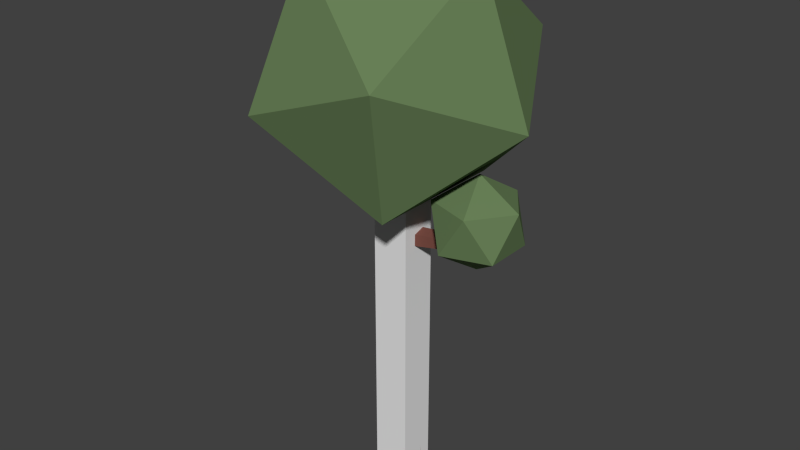# Source: tree.blend  (saved by Blender 2.75.0; exported with 4.5.12 LTS)
import bpy
from mathutils import Matrix  # noqa: F401  (used for matrix-valued properties, if any)

bpy.ops.wm.read_factory_settings(use_empty=True)
scene = bpy.context.scene
scene.name = 'Scene'

# ---- collections
col_collection_1 = bpy.data.collections.new('Collection 1'); scene.collection.children.link(col_collection_1)
col_collection_2 = bpy.data.collections.new('Collection 2'); scene.collection.children.link(col_collection_2)
col_collection_2.hide_render = True
col_collection_2.hide_viewport = True
col_collection_3 = bpy.data.collections.new('Collection 3'); scene.collection.children.link(col_collection_3)
col_collection_3.hide_render = True
col_collection_3.hide_viewport = True
col_collection_4 = bpy.data.collections.new('Collection 4'); scene.collection.children.link(col_collection_4)
col_collection_4.hide_render = True
col_collection_4.hide_viewport = True

# ---- materials (node trees are filled in below, after node groups)
mat_trunk = bpy.data.materials.new('trunk')
mat_trunk.alpha_threshold = 0.0
mat_trunk.use_transparent_shadow = False
mat_trunk.diffuse_color = (0.196, 0.07433, 0.05723, 1.0)
mat_trunk.roughness = 0.5
mat_trunk.specular_intensity = 0.0
mat_leaf = bpy.data.materials.new('leaf')
mat_leaf.alpha_threshold = 0.0
mat_leaf.use_transparent_shadow = False
mat_leaf.diffuse_color = (0.1378, 0.214, 0.09431, 1.0)
mat_leaf.roughness = 0.5
mat_leaf.specular_intensity = 0.0
mat_snow = bpy.data.materials.new('snow')
mat_snow.alpha_threshold = 0.0
mat_snow.use_transparent_shadow = False
mat_snow.diffuse_color = (0.5206, 0.6152, 0.5797, 1.0)
mat_snow.roughness = 0.5
mat_snow.specular_intensity = 0.0

# ---- material node trees

# ---- world
world_world = bpy.data.worlds.new('World'); scene.world = world_world
world_world.color = (0.05088, 0.05088, 0.05088)
world_world.use_sun_shadow = False
world_world.sun_shadow_jitter_overblur = 0.0
world_world.cycles.sampling_method = 'MANUAL'
world_world.cycles.sample_map_resolution = 256

# ---- meshes
me_cube = bpy.data.meshes.new('Cube')
me_cube.from_pydata([(-0.2104, -0.2104, -0.2424), (-0.2104, -0.2104, 5.0), (-0.2104, 0.2104, -0.2424), (-0.2104, 0.2104, 5.0), (0.2104, -0.2104, -0.2424), (0.2104, -0.2104, 5.0), (0.2104, 0.2104, -0.2424), (0.2104, 0.2104, 5.0)], [], [(1, 3, 2, 0), (3, 7, 6, 2), (7, 5, 4, 6), (5, 1, 0, 4), (0, 2, 6, 4), (5, 7, 3, 1)])
me_cube.use_remesh_preserve_volume = False
me_cube.use_remesh_preserve_attributes = False
me_cube.use_mirror_vertex_groups = False
me_cube.update()
me_cylinder = bpy.data.meshes.new('Cylinder')
me_cylinder.from_pydata([(-9.268e-09, 0.2226, -0.2226), (0.02304, 0.1875, 1.029), (0.2117, 0.06878, -0.2226), (0.2009, 0.05793, 1.042), (0.1308, -0.1801, -0.2226), (0.133, -0.1517, 1.037), (-0.1308, -0.1801, -0.2226), (-0.08687, -0.1517, 1.021), (-0.2117, 0.06878, -0.2226), (-0.1548, 0.05793, 1.017), (0.02304, 0.1716, 2.227), (0.1863, 0.05303, 2.226), (0.1239, -0.1388, 2.226), (-0.07783, -0.1388, 2.228), (-0.1402, 0.05304, 2.229), (-0.07279, 0.1524, 3.522), (0.07208, 0.04708, 3.525), (0.01674, -0.1233, 3.524), (-0.1623, -0.1233, 3.52), (-0.2177, 0.04708, 3.519), (-1.013, 0.009749, 3.225), (0.417, -0.816, 3.212), (-0.8228, -1.326, 4.176), (-1.589, 0.009749, 4.772), (-0.8228, 1.346, 4.176), (0.417, 0.8355, 3.212), (0.7251, -1.326, 4.752), (-0.5146, -0.816, 5.717), (-0.5146, 0.8355, 5.717), (0.7251, 1.346, 4.752), (1.491, 0.00975, 4.156), (0.9156, 0.009749, 5.704), (0.893, 0.06611, 3.198), (-0.02389, 0.07196, 2.742), (0.9246, -0.04875, 3.179), (-0.007013, -0.06408, 2.701), (1.027, -0.04875, 3.115), (0.04761, -0.06408, 2.569), (1.059, 0.06611, 3.095), (0.06449, 0.07196, 2.528), (0.9758, 0.1371, 3.147), (0.0203, 0.156, 2.635), (0.4661, 0.06712, 2.814), (0.4857, -0.0514, 2.781), (0.5488, -0.0514, 2.674), (0.5172, 0.1404, 2.727), (0.5683, 0.06712, 2.641), (0.9399, 0.03436, 2.547), (1.325, -0.2451, 2.841), (0.793, -0.4178, 2.841), (0.4645, 0.03436, 2.841), (0.793, 0.4865, 2.841), (1.325, 0.3138, 2.841), (1.087, -0.4178, 3.316), (0.5553, -0.2451, 3.316), (0.5553, 0.3138, 3.316), (1.087, 0.4865, 3.316), (1.415, 0.03436, 3.316), (0.9399, 0.03436, 3.61)], [], [(0, 1, 3, 2), (2, 3, 5, 4), (4, 5, 7, 6), (5, 3, 11, 12), (8, 9, 1, 0), (6, 7, 9, 8), (0, 2, 4, 6, 8), (12, 11, 16, 17), (1, 9, 14, 10), (3, 1, 10, 11), (7, 5, 12, 13), (9, 7, 13, 14), (16, 15, 19, 18, 17), (10, 14, 19, 15), (13, 12, 17, 18), (11, 10, 15, 16), (14, 13, 18, 19), (20, 21, 22), (21, 20, 25), (20, 22, 23), (20, 23, 24), (20, 24, 25), (21, 25, 30), (22, 21, 26), (23, 22, 27), (24, 23, 28), (25, 24, 29), (21, 30, 26), (22, 26, 27), (23, 27, 28), (24, 28, 29), (25, 29, 30), (26, 30, 31), (27, 26, 31), (28, 27, 31), (29, 28, 31), (30, 29, 31), (49, 48, 53), (48, 52, 57), (50, 49, 54), (47, 50, 51), (47, 51, 52), (47, 49, 50), (40, 32, 34, 36, 38), (43, 34, 32, 42), (42, 32, 40, 45), (35, 43, 42, 33), (39, 46, 44, 37), (35, 33, 41, 39, 37), (44, 36, 34, 43), (41, 45, 46, 39), (46, 38, 36, 44), (47, 48, 49), (33, 42, 45, 41), (45, 40, 38, 46), (48, 47, 52), (37, 44, 43, 35), (51, 50, 55), (52, 51, 56), (48, 57, 53), (49, 53, 54), (50, 54, 55), (51, 55, 56), (52, 56, 57), (53, 57, 58), (54, 53, 58), (55, 54, 58), (56, 55, 58), (57, 56, 58)])
me_cylinder.polygons.foreach_set('material_index', [0, 0, 0, 0, 0, 0, 0, 0, 0, 0, 0, 0, 0, 0, 0, 0, 0, 1, 1, 1, 1, 1, 1, 1, 1, 1, 1, 1, 1, 1, 1, 1, 1, 1, 1, 1, 1, 1, 1, 1, 1, 1, 1, 0, 0, 0, 0, 0, 0, 0, 0, 0, 1, 0, 0, 1, 0, 1, 1, 1, 1, 1, 1, 1, 1, 1, 1, 1, 1])
me_cylinder.materials.append(mat_trunk)
me_cylinder.materials.append(mat_leaf)
me_cylinder.use_remesh_preserve_volume = False
me_cylinder.use_remesh_preserve_attributes = False
me_cylinder.use_mirror_vertex_groups = False
me_cylinder.update()
me_cylinder_001 = bpy.data.meshes.new('Cylinder.001')
me_cylinder_001.from_pydata([(-9.268e-09, 0.2226, -0.2226), (0.02304, 0.1875, 1.029), (0.2117, 0.06878, -0.2226), (0.2009, 0.05793, 1.042), (0.1308, -0.1801, -0.2226), (0.133, -0.1517, 1.037), (-0.1308, -0.1801, -0.2226), (-0.08687, -0.1517, 1.021), (-0.2117, 0.06878, -0.2226), (-0.1548, 0.05793, 1.017), (0.02304, 0.1716, 2.227), (0.1863, 0.05303, 2.226), (0.1239, -0.1388, 2.226), (-0.07783, -0.1388, 2.228), (-0.1402, 0.05304, 2.229), (-0.07279, 0.1524, 3.522), (0.07208, 0.04708, 3.525), (0.01674, -0.1233, 3.524), (-0.1623, -0.1233, 3.52), (-0.2177, 0.04708, 3.519), (-1.013, 0.009749, 3.225), (0.417, -0.816, 3.212), (-0.8228, -1.326, 4.176), (-1.589, 0.009749, 4.772), (-0.8228, 1.346, 4.176), (0.417, 0.8355, 3.212), (0.7251, -1.326, 4.752), (-0.5146, -0.816, 5.717), (-0.5146, 0.8355, 5.717), (0.7251, 1.346, 4.752), (1.491, 0.00975, 4.156), (0.9156, 0.009749, 5.704), (0.893, 0.06611, 3.198), (-0.02389, 0.07196, 2.742), (0.9246, -0.04875, 3.179), (-0.007013, -0.06408, 2.701), (1.027, -0.04875, 3.115), (0.04761, -0.06408, 2.569), (1.059, 0.06611, 3.095), (0.06449, 0.07196, 2.528), (0.9758, 0.1371, 3.147), (0.0203, 0.156, 2.635), (0.4661, 0.06712, 2.814), (0.4857, -0.0514, 2.781), (0.5488, -0.0514, 2.674), (0.5172, 0.1404, 2.727), (0.5683, 0.06712, 2.641), (0.9399, 0.03436, 2.547), (1.325, -0.2451, 2.841), (0.793, -0.4178, 2.841), (0.4645, 0.03436, 2.841), (0.793, 0.4865, 2.841), (1.325, 0.3138, 2.841), (1.087, -0.4178, 3.316), (0.5553, -0.2451, 3.316), (0.5553, 0.3138, 3.316), (1.087, 0.4865, 3.316), (1.415, 0.03436, 3.316), (0.9399, 0.03436, 3.61), (-0.8892, 0.002614, 2.718), (0.02763, -0.003242, 2.262), (-0.9208, 0.1175, 2.699), (0.01075, 0.1328, 2.221), (-1.023, 0.1175, 2.634), (-0.04388, 0.1328, 2.089), (-1.055, 0.002614, 2.615), (-0.06076, -0.003242, 2.048), (-0.972, -0.06837, 2.667), (-0.01656, -0.08732, 2.155), (-0.4624, 0.001602, 2.334), (-0.4819, 0.1201, 2.301), (-0.5451, 0.1201, 2.194), (-0.5135, -0.07165, 2.247), (-0.5646, 0.001602, 2.161), (-0.9362, 0.03436, 2.067), (-1.321, 0.3138, 2.361), (-0.7892, 0.4865, 2.361), (-0.4607, 0.03436, 2.361), (-0.7892, -0.4178, 2.361), (-1.321, -0.2451, 2.361), (-1.083, 0.4865, 2.836), (-0.5515, 0.3138, 2.836), (-0.5515, -0.2451, 2.836), (-1.083, -0.4178, 2.836), (-1.412, 0.03436, 2.836), (-0.9362, 0.03436, 3.13)], [], [(0, 1, 3, 2), (2, 3, 5, 4), (4, 5, 7, 6), (5, 3, 11, 12), (8, 9, 1, 0), (6, 7, 9, 8), (0, 2, 4, 6, 8), (12, 11, 16, 17), (1, 9, 14, 10), (3, 1, 10, 11), (7, 5, 12, 13), (9, 7, 13, 14), (16, 15, 19, 18, 17), (10, 14, 19, 15), (13, 12, 17, 18), (11, 10, 15, 16), (14, 13, 18, 19), (20, 21, 22), (21, 20, 25), (20, 22, 23), (20, 23, 24), (20, 24, 25), (21, 25, 30), (22, 21, 26), (23, 22, 27), (24, 23, 28), (25, 24, 29), (21, 30, 26), (22, 26, 27), (23, 27, 28), (24, 28, 29), (25, 29, 30), (26, 30, 31), (27, 26, 31), (28, 27, 31), (29, 28, 31), (30, 29, 31), (49, 48, 53), (48, 52, 57), (50, 49, 54), (47, 50, 51), (47, 51, 52), (47, 49, 50), (40, 32, 34, 36, 38), (43, 34, 32, 42), (42, 32, 40, 45), (35, 43, 42, 33), (39, 46, 44, 37), (35, 33, 41, 39, 37), (44, 36, 34, 43), (41, 45, 46, 39), (46, 38, 36, 44), (47, 48, 49), (33, 42, 45, 41), (45, 40, 38, 46), (48, 47, 52), (37, 44, 43, 35), (51, 50, 55), (52, 51, 56), (48, 57, 53), (49, 53, 54), (50, 54, 55), (51, 55, 56), (52, 56, 57), (53, 57, 58), (54, 53, 58), (55, 54, 58), (56, 55, 58), (57, 56, 58), (76, 75, 80), (75, 79, 84), (77, 76, 81), (74, 77, 78), (74, 78, 79), (74, 76, 77), (67, 59, 61, 63, 65), (70, 61, 59, 69), (69, 59, 67, 72), (62, 70, 69, 60), (66, 73, 71, 64), (62, 60, 68, 66, 64), (71, 63, 61, 70), (68, 72, 73, 66), (73, 65, 63, 71), (74, 75, 76), (60, 69, 72, 68), (72, 67, 65, 73), (75, 74, 79), (64, 71, 70, 62), (78, 77, 82), (79, 78, 83), (75, 84, 80), (76, 80, 81), (77, 81, 82), (78, 82, 83), (79, 83, 84), (80, 84, 85), (81, 80, 85), (82, 81, 85), (83, 82, 85), (84, 83, 85)])
me_cylinder_001.polygons.foreach_set('material_index', [0, 0, 0, 0, 0, 0, 0, 0, 0, 0, 0, 0, 0, 0, 0, 0, 0, 1, 1, 1, 1, 1, 1, 1, 1, 1, 1, 1, 1, 1, 1, 1, 1, 1, 1, 1, 1, 1, 1, 1, 1, 1, 1, 0, 0, 0, 0, 0, 0, 0, 0, 0, 1, 0, 0, 1, 0, 1, 1, 1, 1, 1, 1, 1, 1, 1, 1, 1, 1, 1, 1, 1, 1, 1, 1, 0, 0, 0, 0, 0, 0, 0, 0, 0, 1, 0, 0, 1, 0, 1, 1, 1, 1, 1, 1, 1, 1, 1, 1, 1, 1])
me_cylinder_001.materials.append(mat_trunk)
me_cylinder_001.materials.append(mat_leaf)
me_cylinder_001.use_remesh_preserve_volume = False
me_cylinder_001.use_remesh_preserve_attributes = False
me_cylinder_001.use_mirror_vertex_groups = False
me_cylinder_001.update()
me_cylinder_002 = bpy.data.meshes.new('Cylinder.002')
me_cylinder_002.from_pydata([(-9.268e-09, 0.2226, -0.2226), (0.02304, 0.1875, 1.029), (0.2117, 0.06878, -0.2226), (0.2009, 0.05793, 1.042), (0.1308, -0.1801, -0.2226), (0.133, -0.1517, 1.037), (-0.1308, -0.1801, -0.2226), (-0.08687, -0.1517, 1.021), (-0.2117, 0.06878, -0.2226), (-0.1548, 0.05793, 1.017), (0.02304, 0.1716, 2.227), (0.1863, 0.05303, 2.226), (0.1239, -0.1388, 2.226), (-0.07783, -0.1388, 2.228), (-0.1402, 0.05304, 2.229), (-0.07279, 0.1524, 3.522), (0.07208, 0.04708, 3.525), (0.01674, -0.1233, 3.524), (-0.1623, -0.1233, 3.52), (-0.2177, 0.04708, 3.519), (-1.013, 0.009749, 3.225), (0.417, -0.816, 3.212), (-0.8228, -1.326, 4.176), (-1.589, 0.009749, 4.772), (-0.8228, 1.346, 4.176), (0.417, 0.8355, 3.212), (0.7251, -1.326, 4.752), (-0.5146, -0.816, 5.717), (-0.5146, 0.8355, 5.717), (0.7251, 1.346, 4.752), (1.491, 0.00975, 4.156), (0.9156, 0.009749, 5.704), (0.893, 0.06611, 3.198), (-0.02389, 0.07196, 2.742), (0.9246, -0.04875, 3.179), (-0.007013, -0.06408, 2.701), (1.027, -0.04875, 3.115), (0.04761, -0.06408, 2.569), (1.059, 0.06611, 3.095), (0.06449, 0.07196, 2.528), (0.9758, 0.1371, 3.147), (0.0203, 0.156, 2.635), (0.4661, 0.06712, 2.814), (0.4857, -0.0514, 2.781), (0.5488, -0.0514, 2.674), (0.5172, 0.1404, 2.727), (0.5683, 0.06712, 2.641), (0.9399, 0.03436, 2.547), (1.325, -0.2451, 2.841), (0.793, -0.4178, 2.841), (0.4645, 0.03436, 2.841), (0.793, 0.4865, 2.841), (1.325, 0.3138, 2.841), (1.087, -0.4178, 3.316), (0.5553, -0.2451, 3.316), (0.5553, 0.3138, 3.316), (1.087, 0.4865, 3.316), (1.415, 0.03436, 3.316), (0.9399, 0.03436, 3.61)], [], [(0, 1, 3, 2), (2, 3, 5, 4), (4, 5, 7, 6), (5, 3, 11, 12), (8, 9, 1, 0), (6, 7, 9, 8), (0, 2, 4, 6, 8), (12, 11, 16, 17), (1, 9, 14, 10), (3, 1, 10, 11), (7, 5, 12, 13), (9, 7, 13, 14), (16, 15, 19, 18, 17), (10, 14, 19, 15), (13, 12, 17, 18), (11, 10, 15, 16), (14, 13, 18, 19), (20, 21, 22), (21, 20, 25), (20, 22, 23), (20, 23, 24), (20, 24, 25), (21, 25, 30), (22, 21, 26), (23, 22, 27), (24, 23, 28), (25, 24, 29), (21, 30, 26), (22, 26, 27), (23, 27, 28), (24, 28, 29), (25, 29, 30), (26, 30, 31), (27, 26, 31), (28, 27, 31), (29, 28, 31), (30, 29, 31), (49, 48, 53), (48, 52, 57), (50, 49, 54), (47, 50, 51), (47, 51, 52), (47, 49, 50), (40, 32, 34, 36, 38), (43, 34, 32, 42), (42, 32, 40, 45), (35, 43, 42, 33), (39, 46, 44, 37), (35, 33, 41, 39, 37), (44, 36, 34, 43), (41, 45, 46, 39), (46, 38, 36, 44), (47, 48, 49), (33, 42, 45, 41), (45, 40, 38, 46), (48, 47, 52), (37, 44, 43, 35), (51, 50, 55), (52, 51, 56), (48, 57, 53), (49, 53, 54), (50, 54, 55), (51, 55, 56), (52, 56, 57), (53, 57, 58), (54, 53, 58), (55, 54, 58), (56, 55, 58), (57, 56, 58)])
me_cylinder_002.polygons.foreach_set('material_index', [0, 0, 0, 0, 0, 0, 0, 0, 0, 0, 0, 0, 0, 0, 0, 0, 0, 1, 1, 2, 2, 1, 1, 2, 2, 2, 2, 2, 2, 2, 2, 2, 2, 2, 2, 2, 2, 1, 2, 1, 1, 1, 1, 0, 0, 0, 0, 0, 0, 0, 0, 0, 1, 0, 0, 1, 0, 1, 1, 2, 1, 1, 1, 2, 2, 2, 2, 2, 2])
me_cylinder_002.materials.append(mat_trunk)
me_cylinder_002.materials.append(mat_leaf)
me_cylinder_002.materials.append(mat_snow)
me_cylinder_002.use_remesh_preserve_volume = False
me_cylinder_002.use_remesh_preserve_attributes = False
me_cylinder_002.use_mirror_vertex_groups = False
me_cylinder_002.update()
me_cylinder_003 = bpy.data.meshes.new('Cylinder.003')
me_cylinder_003.from_pydata([(-9.268e-09, 0.2226, -0.2226), (0.02304, 0.1875, 1.029), (0.2117, 0.06878, -0.2226), (0.2009, 0.05793, 1.042), (0.1308, -0.1801, -0.2226), (0.133, -0.1517, 1.037), (-0.1308, -0.1801, -0.2226), (-0.08687, -0.1517, 1.021), (-0.2117, 0.06878, -0.2226), (-0.1548, 0.05793, 1.017), (0.02304, 0.1716, 2.227), (0.1863, 0.05303, 2.226), (0.1239, -0.1388, 2.226), (-0.07783, -0.1388, 2.228), (-0.1402, 0.05304, 2.229), (-0.07279, 0.1524, 3.522), (0.07208, 0.04708, 3.525), (0.01674, -0.1233, 3.524), (-0.1623, -0.1233, 3.52), (-0.2177, 0.04708, 3.519), (-1.013, 0.009749, 3.225), (0.417, -0.816, 3.212), (-0.8228, -1.326, 4.176), (-1.589, 0.009749, 4.772), (-0.8228, 1.346, 4.176), (0.417, 0.8355, 3.212), (0.7251, -1.326, 4.752), (-0.5146, -0.816, 5.717), (-0.5146, 0.8355, 5.717), (0.7251, 1.346, 4.752), (1.491, 0.00975, 4.156), (0.9156, 0.009749, 5.704), (0.893, 0.06611, 3.198), (-0.02389, 0.07196, 2.742), (0.9246, -0.04875, 3.179), (-0.007013, -0.06408, 2.701), (1.027, -0.04875, 3.115), (0.04761, -0.06408, 2.569), (1.059, 0.06611, 3.095), (0.06449, 0.07196, 2.528), (0.9758, 0.1371, 3.147), (0.0203, 0.156, 2.635), (0.4661, 0.06712, 2.814), (0.4857, -0.0514, 2.781), (0.5488, -0.0514, 2.674), (0.5172, 0.1404, 2.727), (0.5683, 0.06712, 2.641), (0.9399, 0.03436, 2.547), (1.325, -0.2451, 2.841), (0.793, -0.4178, 2.841), (0.4645, 0.03436, 2.841), (0.793, 0.4865, 2.841), (1.325, 0.3138, 2.841), (1.087, -0.4178, 3.316), (0.5553, -0.2451, 3.316), (0.5553, 0.3138, 3.316), (1.087, 0.4865, 3.316), (1.415, 0.03436, 3.316), (0.9399, 0.03436, 3.61), (-0.897, 0.002614, 2.598), (0.01983, -0.003242, 2.142), (-0.9286, 0.1175, 2.579), (0.002951, 0.1328, 2.101), (-1.031, 0.1175, 2.515), (-0.05168, 0.1328, 1.969), (-1.063, 0.002614, 2.495), (-0.06856, -0.003242, 1.928), (-0.9798, -0.06837, 2.547), (-0.02436, -0.08732, 2.035), (-0.4702, 0.001602, 2.214), (-0.4897, 0.1201, 2.181), (-0.5529, 0.1201, 2.074), (-0.5213, -0.07165, 2.127), (-0.5724, 0.001602, 2.041), (-0.944, 0.03436, 1.947), (-1.329, 0.3138, 2.241), (-0.797, 0.4865, 2.241), (-0.4685, 0.03436, 2.241), (-0.797, -0.4178, 2.241), (-1.329, -0.2451, 2.241), (-1.091, 0.4865, 2.716), (-0.5593, 0.3138, 2.716), (-0.5593, -0.2451, 2.716), (-1.091, -0.4178, 2.716), (-1.419, 0.03436, 2.716), (-0.944, 0.03436, 3.01)], [], [(0, 1, 3, 2), (2, 3, 5, 4), (4, 5, 7, 6), (5, 3, 11, 12), (8, 9, 1, 0), (6, 7, 9, 8), (0, 2, 4, 6, 8), (12, 11, 16, 17), (1, 9, 14, 10), (3, 1, 10, 11), (7, 5, 12, 13), (9, 7, 13, 14), (16, 15, 19, 18, 17), (10, 14, 19, 15), (13, 12, 17, 18), (11, 10, 15, 16), (14, 13, 18, 19), (20, 21, 22), (21, 20, 25), (20, 22, 23), (20, 23, 24), (20, 24, 25), (21, 25, 30), (22, 21, 26), (23, 22, 27), (24, 23, 28), (25, 24, 29), (21, 30, 26), (22, 26, 27), (23, 27, 28), (24, 28, 29), (25, 29, 30), (26, 30, 31), (27, 26, 31), (28, 27, 31), (29, 28, 31), (30, 29, 31), (49, 48, 53), (48, 52, 57), (50, 49, 54), (47, 50, 51), (47, 51, 52), (47, 49, 50), (40, 32, 34, 36, 38), (43, 34, 32, 42), (42, 32, 40, 45), (35, 43, 42, 33), (39, 46, 44, 37), (35, 33, 41, 39, 37), (44, 36, 34, 43), (41, 45, 46, 39), (46, 38, 36, 44), (47, 48, 49), (33, 42, 45, 41), (45, 40, 38, 46), (48, 47, 52), (37, 44, 43, 35), (51, 50, 55), (52, 51, 56), (48, 57, 53), (49, 53, 54), (50, 54, 55), (51, 55, 56), (52, 56, 57), (53, 57, 58), (54, 53, 58), (55, 54, 58), (56, 55, 58), (57, 56, 58), (76, 75, 80), (75, 79, 84), (77, 76, 81), (74, 77, 78), (74, 78, 79), (74, 76, 77), (67, 59, 61, 63, 65), (70, 61, 59, 69), (69, 59, 67, 72), (62, 70, 69, 60), (66, 73, 71, 64), (62, 60, 68, 66, 64), (71, 63, 61, 70), (68, 72, 73, 66), (73, 65, 63, 71), (74, 75, 76), (60, 69, 72, 68), (72, 67, 65, 73), (75, 74, 79), (64, 71, 70, 62), (78, 77, 82), (79, 78, 83), (75, 84, 80), (76, 80, 81), (77, 81, 82), (78, 82, 83), (79, 83, 84), (80, 84, 85), (81, 80, 85), (82, 81, 85), (83, 82, 85), (84, 83, 85)])
me_cylinder_003.polygons.foreach_set('material_index', [0, 0, 0, 0, 0, 0, 0, 0, 0, 0, 0, 0, 0, 0, 0, 0, 0, 1, 1, 2, 2, 1, 1, 2, 2, 2, 2, 2, 2, 2, 2, 2, 2, 2, 2, 2, 2, 1, 2, 1, 1, 1, 1, 0, 0, 0, 0, 0, 0, 0, 0, 0, 1, 0, 0, 1, 0, 1, 1, 2, 1, 1, 1, 2, 2, 2, 2, 2, 2, 1, 2, 1, 1, 1, 1, 0, 0, 0, 0, 0, 0, 0, 0, 0, 1, 0, 0, 1, 0, 1, 1, 2, 1, 1, 1, 2, 2, 2, 2, 2, 2])
me_cylinder_003.materials.append(mat_trunk)
me_cylinder_003.materials.append(mat_leaf)
me_cylinder_003.materials.append(mat_snow)
me_cylinder_003.use_remesh_preserve_volume = False
me_cylinder_003.use_remesh_preserve_attributes = False
me_cylinder_003.use_mirror_vertex_groups = False
me_cylinder_003.update()

# ---- objects
ob_col_colonly = bpy.data.objects.new('col-colonly', me_cube)
ob_tree = bpy.data.objects.new('tree', me_cylinder)
ob_tree1 = bpy.data.objects.new('tree1', me_cylinder_001)
ob_tree2 = bpy.data.objects.new('tree2', me_cylinder_002)
ob_tree3 = bpy.data.objects.new('tree3', me_cylinder_003)

# ---- transforms, parenting, visibility, modifiers, constraints
ob_col_colonly.location = (0.0, 0.0, 0.0)
ob_col_colonly.hide_viewport = True
ob_col_colonly.lineart.crease_threshold = 0.0
ob_tree.location = (0.0, 0.0, 0.0)
ob_tree.lineart.crease_threshold = 0.0
ob_tree1.location = (0.0, 0.0, 0.0)
ob_tree1.lineart.crease_threshold = 0.0
ob_tree2.location = (0.0, 0.0, 0.0)
ob_tree2.lineart.crease_threshold = 0.0
ob_tree3.location = (0.0, 0.0, 0.0)
ob_tree3.lineart.crease_threshold = 0.0

# ---- collection membership
col_collection_1.objects.link(ob_col_colonly)
col_collection_1.objects.link(ob_tree)
col_collection_2.objects.link(ob_tree1)
col_collection_3.objects.link(ob_tree2)
col_collection_4.objects.link(ob_tree3)

# ---- scene / render settings (as saved in the file)
scene.frame_start = 1; scene.frame_end = 250; scene.frame_set(1)
scene.render.engine = 'BLENDER_EEVEE_NEXT'
scene.render.resolution_percentage = 50
scene.render.dither_intensity = 0.0
scene.cycles.use_denoising = False
scene.cycles.samples = 10
scene.cycles.sampling_pattern = 'TABULATED_SOBOL'
scene.cycles.light_sampling_threshold = 0.0
scene.cycles.use_adaptive_sampling = False
scene.cycles.use_light_tree = False
scene.cycles.blur_glossy = 0.0
scene.cycles.pixel_filter_type = 'GAUSSIAN'
scene.cycles.sample_clamp_indirect = 0.0
scene.view_settings.view_transform = 'Standard'
bpy.context.view_layer.update()

# ---- added for rendering (the .blend has no active camera and no usable light): camera, sun
cam_auto = bpy.data.cameras.new('AutoCamera')
cam_auto.lens = 50.0
cam_auto.sensor_width = 36.0
cam_auto.clip_end = 1000.0
ob_auto_camera = bpy.data.objects.new('AutoCamera', cam_auto)
scene.collection.objects.link(ob_auto_camera)
ob_auto_camera.location = (6.63191, -8.00712, 8.08166)
ob_auto_camera.rotation_euler = (1.09748, -7.21219e-08, 0.694738)
scene.camera = ob_auto_camera
light_auto_sun = bpy.data.lights.new('AutoSun', 'SUN')
light_auto_sun.energy = 3.0
light_auto_sun.angle = 0.0523599
ob_auto_sun = bpy.data.objects.new('AutoSun', light_auto_sun)
scene.collection.objects.link(ob_auto_sun)
ob_auto_sun.rotation_euler = (0.872665, 0.174533, 0.523599)
bpy.context.view_layer.update()
